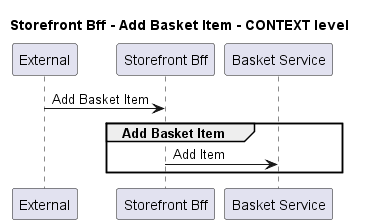

The diagram above was rendered by PlantUML. Its source (embedded in the PNG):
@startuml
!pragma layout smetana

title Storefront Bff - Add Basket Item - CONTEXT level

participant "External" as C4InterFlow.SoftwareSystems.ExternalSystem
participant "Storefront Bff" as ECommercePlatform.SoftwareSystems.StorefrontBff
participant "Basket Service" as ECommercePlatform.SoftwareSystems.BasketService

C4InterFlow.SoftwareSystems.ExternalSystem -> ECommercePlatform.SoftwareSystems.StorefrontBff : Add Basket Item
group Add Basket Item
ECommercePlatform.SoftwareSystems.StorefrontBff -> ECommercePlatform.SoftwareSystems.BasketService : Add Item
end


@enduml